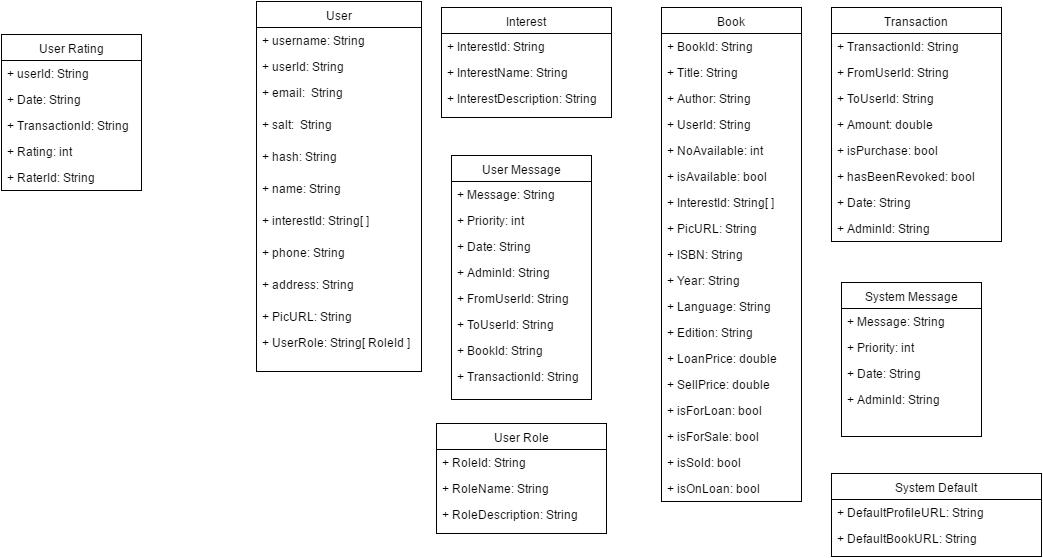

The diagram above was exported from draw.io. Its source (the exported page's mxGraphModel, read from the mxfile embedded in the PNG):
<mxGraphModel dx="1430" dy="1136" grid="1" gridSize="10" guides="1" tooltips="1" connect="1" arrows="1" fold="1" page="0" pageScale="1" pageWidth="1169" pageHeight="826" background="#ffffff" math="0" shadow="0">
  <root>
    <mxCell id="0" style=";html=1;" />
    <mxCell id="1" style=";html=1;" parent="0" />
    <mxCell id="40" value="User" style="swimlane;html=1;fontStyle=0;childLayout=stackLayout;horizontal=1;startSize=26;fillColor=none;horizontalStack=0;resizeParent=1;resizeLast=0;collapsible=1;marginBottom=0;swimlaneFillColor=#ffffff;" vertex="1" parent="1">
      <mxGeometry x="445" y="-10" width="165" height="370" as="geometry">
        <mxRectangle x="445" y="-10" width="90" height="26" as="alternateBounds" />
      </mxGeometry>
    </mxCell>
    <mxCell id="41" value="+ username: String&amp;nbsp;" style="text;html=1;strokeColor=none;fillColor=none;align=left;verticalAlign=top;spacingLeft=4;spacingRight=4;whiteSpace=wrap;overflow=hidden;rotatable=0;points=[[0,0.5],[1,0.5]];portConstraint=eastwest;" vertex="1" parent="40">
      <mxGeometry y="26" width="165" height="26" as="geometry" />
    </mxCell>
    <mxCell id="42" value="+ userId: String" style="text;html=1;strokeColor=none;fillColor=none;align=left;verticalAlign=top;spacingLeft=4;spacingRight=4;whiteSpace=wrap;overflow=hidden;rotatable=0;points=[[0,0.5],[1,0.5]];portConstraint=eastwest;" vertex="1" parent="40">
      <mxGeometry y="52" width="165" height="26" as="geometry" />
    </mxCell>
    <mxCell id="43" value="+ email: &amp;nbsp;String" style="text;html=1;strokeColor=none;fillColor=none;align=left;verticalAlign=top;spacingLeft=4;spacingRight=4;whiteSpace=wrap;overflow=hidden;rotatable=0;points=[[0,0.5],[1,0.5]];portConstraint=eastwest;" vertex="1" parent="40">
      <mxGeometry y="78" width="165" height="32" as="geometry" />
    </mxCell>
    <mxCell id="45" value="+ salt: &amp;nbsp;String" style="text;html=1;strokeColor=none;fillColor=none;align=left;verticalAlign=top;spacingLeft=4;spacingRight=4;whiteSpace=wrap;overflow=hidden;rotatable=0;points=[[0,0.5],[1,0.5]];portConstraint=eastwest;" vertex="1" parent="40">
      <mxGeometry y="110" width="165" height="32" as="geometry" />
    </mxCell>
    <mxCell id="46" value="+ hash: String" style="text;html=1;strokeColor=none;fillColor=none;align=left;verticalAlign=top;spacingLeft=4;spacingRight=4;whiteSpace=wrap;overflow=hidden;rotatable=0;points=[[0,0.5],[1,0.5]];portConstraint=eastwest;" vertex="1" parent="40">
      <mxGeometry y="142" width="165" height="32" as="geometry" />
    </mxCell>
    <mxCell id="47" value="+ name: String" style="text;html=1;strokeColor=none;fillColor=none;align=left;verticalAlign=top;spacingLeft=4;spacingRight=4;whiteSpace=wrap;overflow=hidden;rotatable=0;points=[[0,0.5],[1,0.5]];portConstraint=eastwest;" vertex="1" parent="40">
      <mxGeometry y="174" width="165" height="32" as="geometry" />
    </mxCell>
    <mxCell id="50" value="+ interestId: String[ ]" style="text;html=1;strokeColor=none;fillColor=none;align=left;verticalAlign=top;spacingLeft=4;spacingRight=4;whiteSpace=wrap;overflow=hidden;rotatable=0;points=[[0,0.5],[1,0.5]];portConstraint=eastwest;" vertex="1" parent="40">
      <mxGeometry y="206" width="165" height="32" as="geometry" />
    </mxCell>
    <mxCell id="49" value="+ phone: String" style="text;html=1;strokeColor=none;fillColor=none;align=left;verticalAlign=top;spacingLeft=4;spacingRight=4;whiteSpace=wrap;overflow=hidden;rotatable=0;points=[[0,0.5],[1,0.5]];portConstraint=eastwest;" vertex="1" parent="40">
      <mxGeometry y="238" width="165" height="32" as="geometry" />
    </mxCell>
    <mxCell id="48" value="+ address: String" style="text;html=1;strokeColor=none;fillColor=none;align=left;verticalAlign=top;spacingLeft=4;spacingRight=4;whiteSpace=wrap;overflow=hidden;rotatable=0;points=[[0,0.5],[1,0.5]];portConstraint=eastwest;" vertex="1" parent="40">
      <mxGeometry y="270" width="165" height="32" as="geometry" />
    </mxCell>
    <mxCell id="76" value="+ PicURL: String" style="text;html=1;strokeColor=none;fillColor=none;align=left;verticalAlign=top;spacingLeft=4;spacingRight=4;whiteSpace=wrap;overflow=hidden;rotatable=0;points=[[0,0.5],[1,0.5]];portConstraint=eastwest;" vertex="1" parent="40">
      <mxGeometry y="302" width="165" height="26" as="geometry" />
    </mxCell>
    <mxCell id="81" value="+ UserRole: String[ RoleId ]" style="text;html=1;strokeColor=none;fillColor=none;align=left;verticalAlign=top;spacingLeft=4;spacingRight=4;whiteSpace=wrap;overflow=hidden;rotatable=0;points=[[0,0.5],[1,0.5]];portConstraint=eastwest;" vertex="1" parent="40">
      <mxGeometry y="328" width="165" height="26" as="geometry" />
    </mxCell>
    <mxCell id="51" value="User Role" style="swimlane;html=1;fontStyle=0;childLayout=stackLayout;horizontal=1;startSize=26;fillColor=none;horizontalStack=0;resizeParent=1;resizeLast=0;collapsible=1;marginBottom=0;swimlaneFillColor=#ffffff;" vertex="1" parent="1">
      <mxGeometry x="625" y="412" width="170" height="110" as="geometry" />
    </mxCell>
    <mxCell id="52" value="+ RoleId: String" style="text;html=1;strokeColor=none;fillColor=none;align=left;verticalAlign=top;spacingLeft=4;spacingRight=4;whiteSpace=wrap;overflow=hidden;rotatable=0;points=[[0,0.5],[1,0.5]];portConstraint=eastwest;" vertex="1" parent="51">
      <mxGeometry y="26" width="170" height="26" as="geometry" />
    </mxCell>
    <mxCell id="53" value="+ RoleName: String" style="text;html=1;strokeColor=none;fillColor=none;align=left;verticalAlign=top;spacingLeft=4;spacingRight=4;whiteSpace=wrap;overflow=hidden;rotatable=0;points=[[0,0.5],[1,0.5]];portConstraint=eastwest;" vertex="1" parent="51">
      <mxGeometry y="52" width="170" height="26" as="geometry" />
    </mxCell>
    <mxCell id="54" value="&lt;span&gt;+ RoleDescription: String&lt;/span&gt;" style="text;html=1;strokeColor=none;fillColor=none;align=left;verticalAlign=top;spacingLeft=4;spacingRight=4;whiteSpace=wrap;overflow=hidden;rotatable=0;points=[[0,0.5],[1,0.5]];portConstraint=eastwest;" vertex="1" parent="51">
      <mxGeometry y="78" width="170" height="26" as="geometry" />
    </mxCell>
    <mxCell id="55" value="System Message" style="swimlane;html=1;fontStyle=0;childLayout=stackLayout;horizontal=1;startSize=26;fillColor=none;horizontalStack=0;resizeParent=1;resizeLast=0;collapsible=1;marginBottom=0;swimlaneFillColor=#ffffff;" vertex="1" parent="1">
      <mxGeometry x="1030" y="271" width="140" height="154" as="geometry" />
    </mxCell>
    <mxCell id="56" value="+ Message: String" style="text;html=1;strokeColor=none;fillColor=none;align=left;verticalAlign=top;spacingLeft=4;spacingRight=4;whiteSpace=wrap;overflow=hidden;rotatable=0;points=[[0,0.5],[1,0.5]];portConstraint=eastwest;" vertex="1" parent="55">
      <mxGeometry y="26" width="140" height="26" as="geometry" />
    </mxCell>
    <mxCell id="57" value="+ Priority: int" style="text;html=1;strokeColor=none;fillColor=none;align=left;verticalAlign=top;spacingLeft=4;spacingRight=4;whiteSpace=wrap;overflow=hidden;rotatable=0;points=[[0,0.5],[1,0.5]];portConstraint=eastwest;" vertex="1" parent="55">
      <mxGeometry y="52" width="140" height="26" as="geometry" />
    </mxCell>
    <mxCell id="58" value="+ Date: String" style="text;html=1;strokeColor=none;fillColor=none;align=left;verticalAlign=top;spacingLeft=4;spacingRight=4;whiteSpace=wrap;overflow=hidden;rotatable=0;points=[[0,0.5],[1,0.5]];portConstraint=eastwest;" vertex="1" parent="55">
      <mxGeometry y="78" width="140" height="26" as="geometry" />
    </mxCell>
    <mxCell id="97" value="+ AdminId: String" style="text;html=1;strokeColor=none;fillColor=none;align=left;verticalAlign=top;spacingLeft=4;spacingRight=4;whiteSpace=wrap;overflow=hidden;rotatable=0;points=[[0,0.5],[1,0.5]];portConstraint=eastwest;" vertex="1" parent="55">
      <mxGeometry y="104" width="140" height="26" as="geometry" />
    </mxCell>
    <mxCell id="59" value="Transaction" style="swimlane;html=1;fontStyle=0;childLayout=stackLayout;horizontal=1;startSize=26;fillColor=none;horizontalStack=0;resizeParent=1;resizeLast=0;collapsible=1;marginBottom=0;swimlaneFillColor=#ffffff;" vertex="1" parent="1">
      <mxGeometry x="1020" y="-4" width="170" height="234" as="geometry" />
    </mxCell>
    <mxCell id="60" value="+ TransactionId: String" style="text;html=1;strokeColor=none;fillColor=none;align=left;verticalAlign=top;spacingLeft=4;spacingRight=4;whiteSpace=wrap;overflow=hidden;rotatable=0;points=[[0,0.5],[1,0.5]];portConstraint=eastwest;" vertex="1" parent="59">
      <mxGeometry y="26" width="170" height="26" as="geometry" />
    </mxCell>
    <mxCell id="61" value="&lt;span&gt;+ FromUserId: String&lt;/span&gt;" style="text;html=1;strokeColor=none;fillColor=none;align=left;verticalAlign=top;spacingLeft=4;spacingRight=4;whiteSpace=wrap;overflow=hidden;rotatable=0;points=[[0,0.5],[1,0.5]];portConstraint=eastwest;" vertex="1" parent="59">
      <mxGeometry y="52" width="170" height="26" as="geometry" />
    </mxCell>
    <mxCell id="62" value="&lt;span&gt;+ ToUserId: String&lt;/span&gt;" style="text;html=1;strokeColor=none;fillColor=none;align=left;verticalAlign=top;spacingLeft=4;spacingRight=4;whiteSpace=wrap;overflow=hidden;rotatable=0;points=[[0,0.5],[1,0.5]];portConstraint=eastwest;" vertex="1" parent="59">
      <mxGeometry y="78" width="170" height="26" as="geometry" />
    </mxCell>
    <mxCell id="86" value="&lt;span&gt;+ Amount: double&lt;/span&gt;" style="text;html=1;strokeColor=none;fillColor=none;align=left;verticalAlign=top;spacingLeft=4;spacingRight=4;whiteSpace=wrap;overflow=hidden;rotatable=0;points=[[0,0.5],[1,0.5]];portConstraint=eastwest;" vertex="1" parent="59">
      <mxGeometry y="104" width="170" height="26" as="geometry" />
    </mxCell>
    <mxCell id="88" value="&lt;span&gt;+ isPurchase: bool&lt;/span&gt;" style="text;html=1;strokeColor=none;fillColor=none;align=left;verticalAlign=top;spacingLeft=4;spacingRight=4;whiteSpace=wrap;overflow=hidden;rotatable=0;points=[[0,0.5],[1,0.5]];portConstraint=eastwest;" vertex="1" parent="59">
      <mxGeometry y="130" width="170" height="26" as="geometry" />
    </mxCell>
    <mxCell id="89" value="&lt;span&gt;+ hasBeenRevoked: bool&lt;/span&gt;" style="text;html=1;strokeColor=none;fillColor=none;align=left;verticalAlign=top;spacingLeft=4;spacingRight=4;whiteSpace=wrap;overflow=hidden;rotatable=0;points=[[0,0.5],[1,0.5]];portConstraint=eastwest;" vertex="1" parent="59">
      <mxGeometry y="156" width="170" height="26" as="geometry" />
    </mxCell>
    <mxCell id="90" value="&lt;span&gt;+ Date: String&lt;/span&gt;" style="text;html=1;strokeColor=none;fillColor=none;align=left;verticalAlign=top;spacingLeft=4;spacingRight=4;whiteSpace=wrap;overflow=hidden;rotatable=0;points=[[0,0.5],[1,0.5]];portConstraint=eastwest;" vertex="1" parent="59">
      <mxGeometry y="182" width="170" height="26" as="geometry" />
    </mxCell>
    <mxCell id="87" value="&lt;span&gt;+ AdminId: String&lt;/span&gt;" style="text;html=1;strokeColor=none;fillColor=none;align=left;verticalAlign=top;spacingLeft=4;spacingRight=4;whiteSpace=wrap;overflow=hidden;rotatable=0;points=[[0,0.5],[1,0.5]];portConstraint=eastwest;" vertex="1" parent="59">
      <mxGeometry y="208" width="170" height="26" as="geometry" />
    </mxCell>
    <mxCell id="63" value="Book" style="swimlane;html=1;fontStyle=0;childLayout=stackLayout;horizontal=1;startSize=26;fillColor=none;horizontalStack=0;resizeParent=1;resizeLast=0;collapsible=1;marginBottom=0;swimlaneFillColor=#ffffff;" vertex="1" parent="1">
      <mxGeometry x="850" y="-4" width="140" height="494" as="geometry" />
    </mxCell>
    <mxCell id="64" value="+ BookId: String" style="text;html=1;strokeColor=none;fillColor=none;align=left;verticalAlign=top;spacingLeft=4;spacingRight=4;whiteSpace=wrap;overflow=hidden;rotatable=0;points=[[0,0.5],[1,0.5]];portConstraint=eastwest;" vertex="1" parent="63">
      <mxGeometry y="26" width="140" height="26" as="geometry" />
    </mxCell>
    <mxCell id="65" value="+ Title: String" style="text;html=1;strokeColor=none;fillColor=none;align=left;verticalAlign=top;spacingLeft=4;spacingRight=4;whiteSpace=wrap;overflow=hidden;rotatable=0;points=[[0,0.5],[1,0.5]];portConstraint=eastwest;" vertex="1" parent="63">
      <mxGeometry y="52" width="140" height="26" as="geometry" />
    </mxCell>
    <mxCell id="77" value="+ Author: String" style="text;html=1;strokeColor=none;fillColor=none;align=left;verticalAlign=top;spacingLeft=4;spacingRight=4;whiteSpace=wrap;overflow=hidden;rotatable=0;points=[[0,0.5],[1,0.5]];portConstraint=eastwest;" vertex="1" parent="63">
      <mxGeometry y="78" width="140" height="26" as="geometry" />
    </mxCell>
    <mxCell id="66" value="+ UserId: String" style="text;html=1;strokeColor=none;fillColor=none;align=left;verticalAlign=top;spacingLeft=4;spacingRight=4;whiteSpace=wrap;overflow=hidden;rotatable=0;points=[[0,0.5],[1,0.5]];portConstraint=eastwest;" vertex="1" parent="63">
      <mxGeometry y="104" width="140" height="26" as="geometry" />
    </mxCell>
    <mxCell id="71" value="+ NoAvailable: int" style="text;html=1;strokeColor=none;fillColor=none;align=left;verticalAlign=top;spacingLeft=4;spacingRight=4;whiteSpace=wrap;overflow=hidden;rotatable=0;points=[[0,0.5],[1,0.5]];portConstraint=eastwest;" vertex="1" parent="63">
      <mxGeometry y="130" width="140" height="26" as="geometry" />
    </mxCell>
    <mxCell id="72" value="+ isAvailable: bool" style="text;html=1;strokeColor=none;fillColor=none;align=left;verticalAlign=top;spacingLeft=4;spacingRight=4;whiteSpace=wrap;overflow=hidden;rotatable=0;points=[[0,0.5],[1,0.5]];portConstraint=eastwest;" vertex="1" parent="63">
      <mxGeometry y="156" width="140" height="26" as="geometry" />
    </mxCell>
    <mxCell id="73" value="+ InterestId: String[ ]" style="text;html=1;strokeColor=none;fillColor=none;align=left;verticalAlign=top;spacingLeft=4;spacingRight=4;whiteSpace=wrap;overflow=hidden;rotatable=0;points=[[0,0.5],[1,0.5]];portConstraint=eastwest;" vertex="1" parent="63">
      <mxGeometry y="182" width="140" height="26" as="geometry" />
    </mxCell>
    <mxCell id="74" value="+ PicURL: String" style="text;html=1;strokeColor=none;fillColor=none;align=left;verticalAlign=top;spacingLeft=4;spacingRight=4;whiteSpace=wrap;overflow=hidden;rotatable=0;points=[[0,0.5],[1,0.5]];portConstraint=eastwest;" vertex="1" parent="63">
      <mxGeometry y="208" width="140" height="26" as="geometry" />
    </mxCell>
    <mxCell id="75" value="+ ISBN: String" style="text;html=1;strokeColor=none;fillColor=none;align=left;verticalAlign=top;spacingLeft=4;spacingRight=4;whiteSpace=wrap;overflow=hidden;rotatable=0;points=[[0,0.5],[1,0.5]];portConstraint=eastwest;" vertex="1" parent="63">
      <mxGeometry y="234" width="140" height="26" as="geometry" />
    </mxCell>
    <mxCell id="78" value="+ Year: String" style="text;html=1;strokeColor=none;fillColor=none;align=left;verticalAlign=top;spacingLeft=4;spacingRight=4;whiteSpace=wrap;overflow=hidden;rotatable=0;points=[[0,0.5],[1,0.5]];portConstraint=eastwest;" vertex="1" parent="63">
      <mxGeometry y="260" width="140" height="26" as="geometry" />
    </mxCell>
    <mxCell id="80" value="+ Language: String" style="text;html=1;strokeColor=none;fillColor=none;align=left;verticalAlign=top;spacingLeft=4;spacingRight=4;whiteSpace=wrap;overflow=hidden;rotatable=0;points=[[0,0.5],[1,0.5]];portConstraint=eastwest;" vertex="1" parent="63">
      <mxGeometry y="286" width="140" height="26" as="geometry" />
    </mxCell>
    <mxCell id="79" value="+ Edition: String" style="text;html=1;strokeColor=none;fillColor=none;align=left;verticalAlign=top;spacingLeft=4;spacingRight=4;whiteSpace=wrap;overflow=hidden;rotatable=0;points=[[0,0.5],[1,0.5]];portConstraint=eastwest;" vertex="1" parent="63">
      <mxGeometry y="312" width="140" height="26" as="geometry" />
    </mxCell>
    <mxCell id="91" value="+ LoanPrice: double" style="text;html=1;strokeColor=none;fillColor=none;align=left;verticalAlign=top;spacingLeft=4;spacingRight=4;whiteSpace=wrap;overflow=hidden;rotatable=0;points=[[0,0.5],[1,0.5]];portConstraint=eastwest;" vertex="1" parent="63">
      <mxGeometry y="338" width="140" height="26" as="geometry" />
    </mxCell>
    <mxCell id="92" value="+ SellPrice: double" style="text;html=1;strokeColor=none;fillColor=none;align=left;verticalAlign=top;spacingLeft=4;spacingRight=4;whiteSpace=wrap;overflow=hidden;rotatable=0;points=[[0,0.5],[1,0.5]];portConstraint=eastwest;" vertex="1" parent="63">
      <mxGeometry y="364" width="140" height="26" as="geometry" />
    </mxCell>
    <mxCell id="96" value="+ isForLoan: bool" style="text;html=1;strokeColor=none;fillColor=none;align=left;verticalAlign=top;spacingLeft=4;spacingRight=4;whiteSpace=wrap;overflow=hidden;rotatable=0;points=[[0,0.5],[1,0.5]];portConstraint=eastwest;" vertex="1" parent="63">
      <mxGeometry y="390" width="140" height="26" as="geometry" />
    </mxCell>
    <mxCell id="95" value="+ isForSale: bool" style="text;html=1;strokeColor=none;fillColor=none;align=left;verticalAlign=top;spacingLeft=4;spacingRight=4;whiteSpace=wrap;overflow=hidden;rotatable=0;points=[[0,0.5],[1,0.5]];portConstraint=eastwest;" vertex="1" parent="63">
      <mxGeometry y="416" width="140" height="26" as="geometry" />
    </mxCell>
    <mxCell id="94" value="+ isSold: bool" style="text;html=1;strokeColor=none;fillColor=none;align=left;verticalAlign=top;spacingLeft=4;spacingRight=4;whiteSpace=wrap;overflow=hidden;rotatable=0;points=[[0,0.5],[1,0.5]];portConstraint=eastwest;" vertex="1" parent="63">
      <mxGeometry y="442" width="140" height="26" as="geometry" />
    </mxCell>
    <mxCell id="93" value="+ isOnLoan: bool" style="text;html=1;strokeColor=none;fillColor=none;align=left;verticalAlign=top;spacingLeft=4;spacingRight=4;whiteSpace=wrap;overflow=hidden;rotatable=0;points=[[0,0.5],[1,0.5]];portConstraint=eastwest;" vertex="1" parent="63">
      <mxGeometry y="468" width="140" height="26" as="geometry" />
    </mxCell>
    <mxCell id="67" value="Interest" style="swimlane;html=1;fontStyle=0;childLayout=stackLayout;horizontal=1;startSize=26;fillColor=none;horizontalStack=0;resizeParent=1;resizeLast=0;collapsible=1;marginBottom=0;swimlaneFillColor=#ffffff;" vertex="1" parent="1">
      <mxGeometry x="630" y="-4" width="170" height="110" as="geometry" />
    </mxCell>
    <mxCell id="68" value="+ InterestId: String" style="text;html=1;strokeColor=none;fillColor=none;align=left;verticalAlign=top;spacingLeft=4;spacingRight=4;whiteSpace=wrap;overflow=hidden;rotatable=0;points=[[0,0.5],[1,0.5]];portConstraint=eastwest;" vertex="1" parent="67">
      <mxGeometry y="26" width="170" height="26" as="geometry" />
    </mxCell>
    <mxCell id="69" value="+ InterestName: String" style="text;html=1;strokeColor=none;fillColor=none;align=left;verticalAlign=top;spacingLeft=4;spacingRight=4;whiteSpace=wrap;overflow=hidden;rotatable=0;points=[[0,0.5],[1,0.5]];portConstraint=eastwest;" vertex="1" parent="67">
      <mxGeometry y="52" width="170" height="26" as="geometry" />
    </mxCell>
    <mxCell id="70" value="+ InterestDescription: String" style="text;html=1;strokeColor=none;fillColor=none;align=left;verticalAlign=top;spacingLeft=4;spacingRight=4;whiteSpace=wrap;overflow=hidden;rotatable=0;points=[[0,0.5],[1,0.5]];portConstraint=eastwest;" vertex="1" parent="67">
      <mxGeometry y="78" width="170" height="26" as="geometry" />
    </mxCell>
    <mxCell id="82" value="System Default" style="swimlane;html=1;fontStyle=0;childLayout=stackLayout;horizontal=1;startSize=26;fillColor=none;horizontalStack=0;resizeParent=1;resizeLast=0;collapsible=1;marginBottom=0;swimlaneFillColor=#ffffff;" vertex="1" parent="1">
      <mxGeometry x="1020" y="462" width="210" height="83" as="geometry" />
    </mxCell>
    <mxCell id="83" value="+ DefaultProfileURL: String&amp;nbsp;" style="text;html=1;strokeColor=none;fillColor=none;align=left;verticalAlign=top;spacingLeft=4;spacingRight=4;whiteSpace=wrap;overflow=hidden;rotatable=0;points=[[0,0.5],[1,0.5]];portConstraint=eastwest;" vertex="1" parent="82">
      <mxGeometry y="26" width="210" height="26" as="geometry" />
    </mxCell>
    <mxCell id="84" value="+ DefaultBookURL: String" style="text;html=1;strokeColor=none;fillColor=none;align=left;verticalAlign=top;spacingLeft=4;spacingRight=4;whiteSpace=wrap;overflow=hidden;rotatable=0;points=[[0,0.5],[1,0.5]];portConstraint=eastwest;" vertex="1" parent="82">
      <mxGeometry y="52" width="210" height="26" as="geometry" />
    </mxCell>
    <mxCell id="98" value="User Message" style="swimlane;html=1;fontStyle=0;childLayout=stackLayout;horizontal=1;startSize=26;fillColor=none;horizontalStack=0;resizeParent=1;resizeLast=0;collapsible=1;marginBottom=0;swimlaneFillColor=#ffffff;" vertex="1" parent="1">
      <mxGeometry x="640" y="144" width="140" height="244" as="geometry" />
    </mxCell>
    <mxCell id="99" value="+ Message: String" style="text;html=1;strokeColor=none;fillColor=none;align=left;verticalAlign=top;spacingLeft=4;spacingRight=4;whiteSpace=wrap;overflow=hidden;rotatable=0;points=[[0,0.5],[1,0.5]];portConstraint=eastwest;" vertex="1" parent="98">
      <mxGeometry y="26" width="140" height="26" as="geometry" />
    </mxCell>
    <mxCell id="100" value="+ Priority: int" style="text;html=1;strokeColor=none;fillColor=none;align=left;verticalAlign=top;spacingLeft=4;spacingRight=4;whiteSpace=wrap;overflow=hidden;rotatable=0;points=[[0,0.5],[1,0.5]];portConstraint=eastwest;" vertex="1" parent="98">
      <mxGeometry y="52" width="140" height="26" as="geometry" />
    </mxCell>
    <mxCell id="101" value="+ Date: String" style="text;html=1;strokeColor=none;fillColor=none;align=left;verticalAlign=top;spacingLeft=4;spacingRight=4;whiteSpace=wrap;overflow=hidden;rotatable=0;points=[[0,0.5],[1,0.5]];portConstraint=eastwest;" vertex="1" parent="98">
      <mxGeometry y="78" width="140" height="26" as="geometry" />
    </mxCell>
    <mxCell id="102" value="+ AdminId: String" style="text;html=1;strokeColor=none;fillColor=none;align=left;verticalAlign=top;spacingLeft=4;spacingRight=4;whiteSpace=wrap;overflow=hidden;rotatable=0;points=[[0,0.5],[1,0.5]];portConstraint=eastwest;" vertex="1" parent="98">
      <mxGeometry y="104" width="140" height="26" as="geometry" />
    </mxCell>
    <mxCell id="103" value="&lt;span&gt;+ FromUserId: String&lt;/span&gt;" style="text;html=1;strokeColor=none;fillColor=none;align=left;verticalAlign=top;spacingLeft=4;spacingRight=4;whiteSpace=wrap;overflow=hidden;rotatable=0;points=[[0,0.5],[1,0.5]];portConstraint=eastwest;" vertex="1" parent="98">
      <mxGeometry y="130" width="140" height="26" as="geometry" />
    </mxCell>
    <mxCell id="104" value="&lt;span&gt;+ ToUserId: String&lt;/span&gt;" style="text;html=1;strokeColor=none;fillColor=none;align=left;verticalAlign=top;spacingLeft=4;spacingRight=4;whiteSpace=wrap;overflow=hidden;rotatable=0;points=[[0,0.5],[1,0.5]];portConstraint=eastwest;" vertex="1" parent="98">
      <mxGeometry y="156" width="140" height="26" as="geometry" />
    </mxCell>
    <mxCell id="106" value="+ BookId: String" style="text;html=1;strokeColor=none;fillColor=none;align=left;verticalAlign=top;spacingLeft=4;spacingRight=4;whiteSpace=wrap;overflow=hidden;rotatable=0;points=[[0,0.5],[1,0.5]];portConstraint=eastwest;" vertex="1" parent="98">
      <mxGeometry y="182" width="140" height="26" as="geometry" />
    </mxCell>
    <mxCell id="105" value="+ TransactionId: String" style="text;html=1;strokeColor=none;fillColor=none;align=left;verticalAlign=top;spacingLeft=4;spacingRight=4;whiteSpace=wrap;overflow=hidden;rotatable=0;points=[[0,0.5],[1,0.5]];portConstraint=eastwest;" vertex="1" parent="98">
      <mxGeometry y="208" width="140" height="26" as="geometry" />
    </mxCell>
    <mxCell id="111" value="User Rating" style="swimlane;html=1;fontStyle=0;childLayout=stackLayout;horizontal=1;startSize=26;fillColor=none;horizontalStack=0;resizeParent=1;resizeLast=0;collapsible=1;marginBottom=0;swimlaneFillColor=#ffffff;" vertex="1" parent="1">
      <mxGeometry x="190" y="23" width="140" height="156" as="geometry" />
    </mxCell>
    <mxCell id="115" value="+ userId: String" style="text;html=1;strokeColor=none;fillColor=none;align=left;verticalAlign=top;spacingLeft=4;spacingRight=4;whiteSpace=wrap;overflow=hidden;rotatable=0;points=[[0,0.5],[1,0.5]];portConstraint=eastwest;" vertex="1" parent="111">
      <mxGeometry y="26" width="140" height="26" as="geometry" />
    </mxCell>
    <mxCell id="120" value="&lt;span&gt;+ Date: String&lt;/span&gt;" style="text;html=1;strokeColor=none;fillColor=none;align=left;verticalAlign=top;spacingLeft=4;spacingRight=4;whiteSpace=wrap;overflow=hidden;rotatable=0;points=[[0,0.5],[1,0.5]];portConstraint=eastwest;" vertex="1" parent="111">
      <mxGeometry y="52" width="140" height="26" as="geometry" />
    </mxCell>
    <mxCell id="119" value="+ TransactionId: String" style="text;html=1;strokeColor=none;fillColor=none;align=left;verticalAlign=top;spacingLeft=4;spacingRight=4;whiteSpace=wrap;overflow=hidden;rotatable=0;points=[[0,0.5],[1,0.5]];portConstraint=eastwest;" vertex="1" parent="111">
      <mxGeometry y="78" width="140" height="26" as="geometry" />
    </mxCell>
    <mxCell id="117" value="+ Rating: int" style="text;html=1;strokeColor=none;fillColor=none;align=left;verticalAlign=top;spacingLeft=4;spacingRight=4;whiteSpace=wrap;overflow=hidden;rotatable=0;points=[[0,0.5],[1,0.5]];portConstraint=eastwest;" vertex="1" parent="111">
      <mxGeometry y="104" width="140" height="26" as="geometry" />
    </mxCell>
    <mxCell id="116" value="+ RaterId: String" style="text;html=1;strokeColor=none;fillColor=none;align=left;verticalAlign=top;spacingLeft=4;spacingRight=4;whiteSpace=wrap;overflow=hidden;rotatable=0;points=[[0,0.5],[1,0.5]];portConstraint=eastwest;" vertex="1" parent="111">
      <mxGeometry y="130" width="140" height="26" as="geometry" />
    </mxCell>
  </root>
</mxGraphModel>